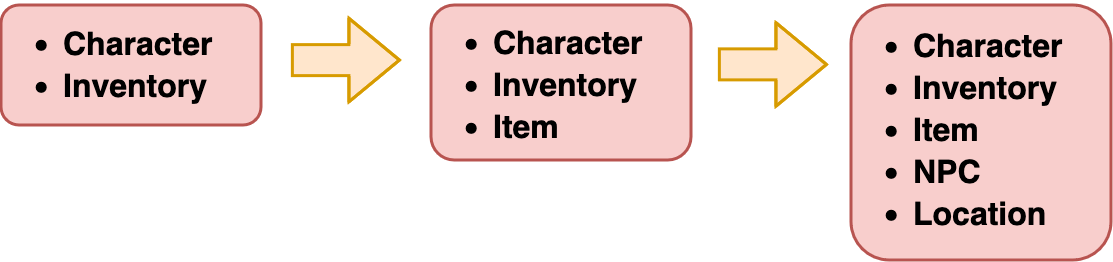

The diagram above was exported from draw.io. Its source (the exported page's mxGraphModel, read from the mxfile embedded in the PNG):
<mxGraphModel dx="3667" dy="1616" grid="1" gridSize="10" guides="1" tooltips="1" connect="1" arrows="1" fold="1" page="1" pageScale="1" pageWidth="827" pageHeight="1169" math="0" shadow="0">
  <root>
    <mxCell id="0" />
    <mxCell id="1" parent="0" />
    <mxCell id="podxzrJDkbPtdlIDUZgy-1" value="" style="rounded=1;whiteSpace=wrap;html=1;fillColor=#f8cecc;strokeColor=#b85450;strokeWidth=3;" vertex="1" parent="1">
      <mxGeometry y="325" width="260" height="120" as="geometry" />
    </mxCell>
    <mxCell id="podxzrJDkbPtdlIDUZgy-2" value="&lt;div align=&quot;left&quot;&gt;&lt;ul&gt;&lt;li style=&quot;font-size: 32px;&quot;&gt;&lt;b&gt;&lt;font style=&quot;font-size: 32px;&quot;&gt;Character&lt;br&gt;&lt;/font&gt;&lt;/b&gt;&lt;/li&gt;&lt;li style=&quot;font-size: 32px;&quot;&gt;&lt;b&gt;&lt;font style=&quot;font-size: 32px;&quot;&gt;&lt;font style=&quot;font-size: 32px;&quot;&gt;Inventory&lt;/font&gt;&lt;br&gt;&lt;/font&gt;&lt;/b&gt;&lt;/li&gt;&lt;/ul&gt;&lt;/div&gt;" style="text;html=1;align=left;verticalAlign=middle;whiteSpace=wrap;rounded=0;" vertex="1" parent="1">
      <mxGeometry x="20" y="350" width="310" height="70" as="geometry" />
    </mxCell>
    <mxCell id="podxzrJDkbPtdlIDUZgy-3" value="" style="shape=flexArrow;endArrow=classic;html=1;rounded=0;endWidth=49.473684210526315;endSize=15.835;width=29;strokeWidth=3;fillStyle=solid;fillColor=#ffe6cc;strokeColor=#d79b00;" edge="1" parent="1">
      <mxGeometry width="50" height="50" relative="1" as="geometry">
        <mxPoint x="290" y="380" as="sourcePoint" />
        <mxPoint x="400" y="380" as="targetPoint" />
        <Array as="points">
          <mxPoint x="340" y="380" />
        </Array>
      </mxGeometry>
    </mxCell>
    <mxCell id="podxzrJDkbPtdlIDUZgy-4" value="" style="rounded=1;whiteSpace=wrap;html=1;fillColor=#f8cecc;strokeColor=#b85450;strokeWidth=3;" vertex="1" parent="1">
      <mxGeometry x="430" y="325" width="260" height="155" as="geometry" />
    </mxCell>
    <mxCell id="podxzrJDkbPtdlIDUZgy-5" value="&lt;div align=&quot;left&quot;&gt;&lt;ul&gt;&lt;li style=&quot;font-size: 32px;&quot;&gt;&lt;b&gt;&lt;font style=&quot;font-size: 32px;&quot;&gt;Character&lt;br&gt;&lt;/font&gt;&lt;/b&gt;&lt;/li&gt;&lt;li style=&quot;font-size: 32px;&quot;&gt;&lt;b&gt;&lt;font style=&quot;font-size: 32px;&quot;&gt;&lt;font style=&quot;font-size: 32px;&quot;&gt;Inventory&lt;/font&gt;&lt;/font&gt;&lt;/b&gt;&lt;/li&gt;&lt;li style=&quot;font-size: 32px;&quot;&gt;&lt;b&gt;&lt;font style=&quot;font-size: 32px;&quot;&gt;&lt;font style=&quot;font-size: 32px;&quot;&gt;Item&lt;br&gt;&lt;/font&gt;&lt;/font&gt;&lt;/b&gt;&lt;/li&gt;&lt;/ul&gt;&lt;/div&gt;" style="text;html=1;align=left;verticalAlign=middle;whiteSpace=wrap;rounded=0;" vertex="1" parent="1">
      <mxGeometry x="450" y="330" width="200" height="150" as="geometry" />
    </mxCell>
    <mxCell id="podxzrJDkbPtdlIDUZgy-7" value="" style="shape=flexArrow;endArrow=classic;html=1;rounded=0;endWidth=49.473684210526315;endSize=15.835;width=29;strokeWidth=3;fillColor=#ffe6cc;strokeColor=#d79b00;" edge="1" parent="1">
      <mxGeometry width="50" height="50" relative="1" as="geometry">
        <mxPoint x="717" y="384.37" as="sourcePoint" />
        <mxPoint x="827" y="384.37" as="targetPoint" />
        <Array as="points">
          <mxPoint x="767" y="384.37" />
        </Array>
      </mxGeometry>
    </mxCell>
    <mxCell id="podxzrJDkbPtdlIDUZgy-8" value="" style="rounded=1;whiteSpace=wrap;html=1;fillColor=#f8cecc;strokeColor=#b85450;strokeWidth=3;" vertex="1" parent="1">
      <mxGeometry x="850" y="325" width="260" height="255" as="geometry" />
    </mxCell>
    <mxCell id="podxzrJDkbPtdlIDUZgy-9" value="&lt;div align=&quot;left&quot;&gt;&lt;ul&gt;&lt;li style=&quot;font-size: 32px;&quot;&gt;&lt;b&gt;&lt;font style=&quot;font-size: 32px;&quot;&gt;Character&lt;br&gt;&lt;/font&gt;&lt;/b&gt;&lt;/li&gt;&lt;li style=&quot;font-size: 32px;&quot;&gt;&lt;b&gt;&lt;font style=&quot;font-size: 32px;&quot;&gt;&lt;font style=&quot;font-size: 32px;&quot;&gt;Inventory&lt;/font&gt;&lt;/font&gt;&lt;/b&gt;&lt;/li&gt;&lt;li style=&quot;font-size: 32px;&quot;&gt;&lt;b&gt;&lt;font style=&quot;font-size: 32px;&quot;&gt;&lt;font style=&quot;font-size: 32px;&quot;&gt;Item&lt;/font&gt;&lt;/font&gt;&lt;/b&gt;&lt;/li&gt;&lt;li style=&quot;font-size: 32px;&quot;&gt;&lt;b&gt;&lt;font style=&quot;font-size: 32px;&quot;&gt;&lt;font style=&quot;font-size: 32px;&quot;&gt;NPC&lt;/font&gt;&lt;/font&gt;&lt;/b&gt;&lt;/li&gt;&lt;li style=&quot;font-size: 32px;&quot;&gt;&lt;b&gt;&lt;font style=&quot;font-size: 32px;&quot;&gt;&lt;font style=&quot;font-size: 32px;&quot;&gt;Location&lt;br&gt;&lt;/font&gt;&lt;/font&gt;&lt;/b&gt;&lt;/li&gt;&lt;/ul&gt;&lt;/div&gt;" style="text;html=1;align=left;verticalAlign=middle;whiteSpace=wrap;rounded=0;" vertex="1" parent="1">
      <mxGeometry x="870" y="320" width="200" height="260" as="geometry" />
    </mxCell>
  </root>
</mxGraphModel>